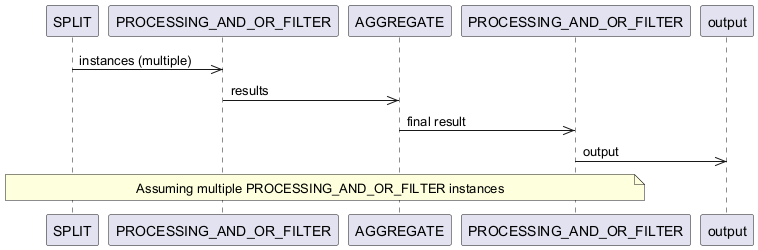

The diagram above was rendered by PlantUML. Its source (embedded in the PNG):
@startuml
participant SPLIT as "SPLIT"
participant PROCESSING_AND_OR_FILTER as "PROCESSING_AND_OR_FILTER"
participant AGGREGATE as "AGGREGATE"
participant FINAL_PROCESSING as "PROCESSING_AND_OR_FILTER"
SPLIT->>PROCESSING_AND_OR_FILTER : instances (multiple)
PROCESSING_AND_OR_FILTER->>AGGREGATE : results
AGGREGATE->>FINAL_PROCESSING : final result
FINAL_PROCESSING->>output : output
note over SPLIT,FINAL_PROCESSING : Assuming multiple PROCESSING_AND_OR_FILTER instances
@enduml